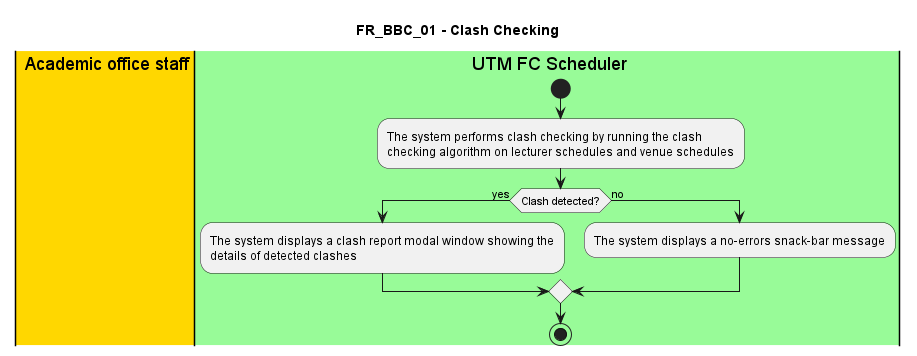

The diagram above was rendered by PlantUML. Its source (embedded in the PNG):
@startuml FR_BBC_01
title FR_BBC_01 - Clash Checking


|#gold|eu| Academic office staff
|#palegreen|sys| UTM FC Scheduler

|sys|
start

:The system performs clash checking by running the clash
checking algorithm on lecturer schedules and venue schedules;

if (Clash detected?) then (yes)
  :The system displays a clash report modal window showing the
  details of detected clashes;
else (no)
  :The system displays a no-errors snack-bar message;
endif
stop

@enduml